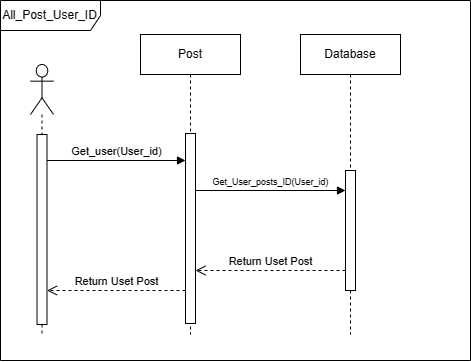

The diagram above was exported from draw.io. Its source (the exported page's mxGraphModel, read from the mxfile embedded in the PNG):
<mxGraphModel dx="1631" dy="924" grid="1" gridSize="10" guides="1" tooltips="1" connect="1" arrows="1" fold="1" page="1" pageScale="1" pageWidth="1169" pageHeight="827" math="0" shadow="0">
  <root>
    <mxCell id="0" />
    <mxCell id="1" parent="0" />
    <mxCell id="2" value="All_Post_User_ID" style="shape=umlFrame;whiteSpace=wrap;html=1;pointerEvents=0;width=100;height=30;" vertex="1" parent="1">
      <mxGeometry x="960" y="1247" width="470" height="360" as="geometry" />
    </mxCell>
    <mxCell id="3" value="" style="shape=umlLifeline;perimeter=lifelinePerimeter;whiteSpace=wrap;html=1;container=1;dropTarget=0;collapsible=0;recursiveResize=0;outlineConnect=0;portConstraint=eastwest;newEdgeStyle={&quot;curved&quot;:0,&quot;rounded&quot;:0};participant=umlActor;size=50;" vertex="1" parent="1">
      <mxGeometry x="990" y="1311" width="23" height="270" as="geometry" />
    </mxCell>
    <mxCell id="4" value="" style="html=1;points=[[0,0,0,0,5],[0,1,0,0,-5],[1,0,0,0,5],[1,1,0,0,-5]];perimeter=orthogonalPerimeter;outlineConnect=0;targetShapes=umlLifeline;portConstraint=eastwest;newEdgeStyle={&quot;curved&quot;:0,&quot;rounded&quot;:0};" vertex="1" parent="3">
      <mxGeometry x="6.5" y="70" width="10" height="190" as="geometry" />
    </mxCell>
    <mxCell id="5" value="Post" style="shape=umlLifeline;perimeter=lifelinePerimeter;whiteSpace=wrap;html=1;container=1;dropTarget=0;collapsible=0;recursiveResize=0;outlineConnect=0;portConstraint=eastwest;newEdgeStyle={&quot;curved&quot;:0,&quot;rounded&quot;:0};" vertex="1" parent="1">
      <mxGeometry x="1100" y="1281" width="100" height="300" as="geometry" />
    </mxCell>
    <mxCell id="6" value="" style="html=1;points=[[0,0,0,0,5],[0,1,0,0,-5],[1,0,0,0,5],[1,1,0,0,-5]];perimeter=orthogonalPerimeter;outlineConnect=0;targetShapes=umlLifeline;portConstraint=eastwest;newEdgeStyle={&quot;curved&quot;:0,&quot;rounded&quot;:0};" vertex="1" parent="1">
      <mxGeometry x="1145" y="1380" width="10" height="190" as="geometry" />
    </mxCell>
    <mxCell id="7" value="Database" style="shape=umlLifeline;perimeter=lifelinePerimeter;whiteSpace=wrap;html=1;container=1;dropTarget=0;collapsible=0;recursiveResize=0;outlineConnect=0;portConstraint=eastwest;newEdgeStyle={&quot;curved&quot;:0,&quot;rounded&quot;:0};" vertex="1" parent="1">
      <mxGeometry x="1260" y="1281" width="100" height="300" as="geometry" />
    </mxCell>
    <mxCell id="8" value="" style="html=1;points=[[0,0,0,0,5],[0,1,0,0,-5],[1,0,0,0,5],[1,1,0,0,-5]];perimeter=orthogonalPerimeter;outlineConnect=0;targetShapes=umlLifeline;portConstraint=eastwest;newEdgeStyle={&quot;curved&quot;:0,&quot;rounded&quot;:0};" vertex="1" parent="1">
      <mxGeometry x="1305" y="1417" width="10" height="120" as="geometry" />
    </mxCell>
    <mxCell id="9" value="Get_user(User_id)" style="html=1;verticalAlign=bottom;endArrow=block;curved=0;rounded=0;" edge="1" parent="1">
      <mxGeometry x="0.0005" relative="1" as="geometry">
        <mxPoint x="1006.5" y="1407" as="sourcePoint" />
        <mxPoint x="1145" y="1407" as="targetPoint" />
        <mxPoint as="offset" />
      </mxGeometry>
    </mxCell>
    <mxCell id="10" value="Return Uset Post" style="html=1;verticalAlign=bottom;endArrow=open;dashed=1;endSize=8;curved=0;rounded=0;" edge="1" parent="1">
      <mxGeometry relative="1" as="geometry">
        <mxPoint x="1006.5" y="1537" as="targetPoint" />
        <mxPoint x="1145" y="1537" as="sourcePoint" />
      </mxGeometry>
    </mxCell>
    <mxCell id="11" value="Return Uset Post" style="html=1;verticalAlign=bottom;endArrow=open;dashed=1;endSize=8;curved=0;rounded=0;" edge="1" source="8" parent="1">
      <mxGeometry relative="1" as="geometry">
        <mxPoint x="1155" y="1517" as="targetPoint" />
        <mxPoint x="1293.5" y="1517" as="sourcePoint" />
      </mxGeometry>
    </mxCell>
    <mxCell id="12" value="&lt;div style=&quot;text-align: left; font-size: 9px;&quot;&gt;Get_User_posts_ID(User_id)&lt;/div&gt;" style="html=1;verticalAlign=bottom;endArrow=block;curved=0;rounded=0;" edge="1" source="6" parent="1">
      <mxGeometry x="0.0005" relative="1" as="geometry">
        <mxPoint x="1166.5" y="1437" as="sourcePoint" />
        <mxPoint x="1305" y="1437" as="targetPoint" />
        <mxPoint as="offset" />
      </mxGeometry>
    </mxCell>
  </root>
</mxGraphModel>